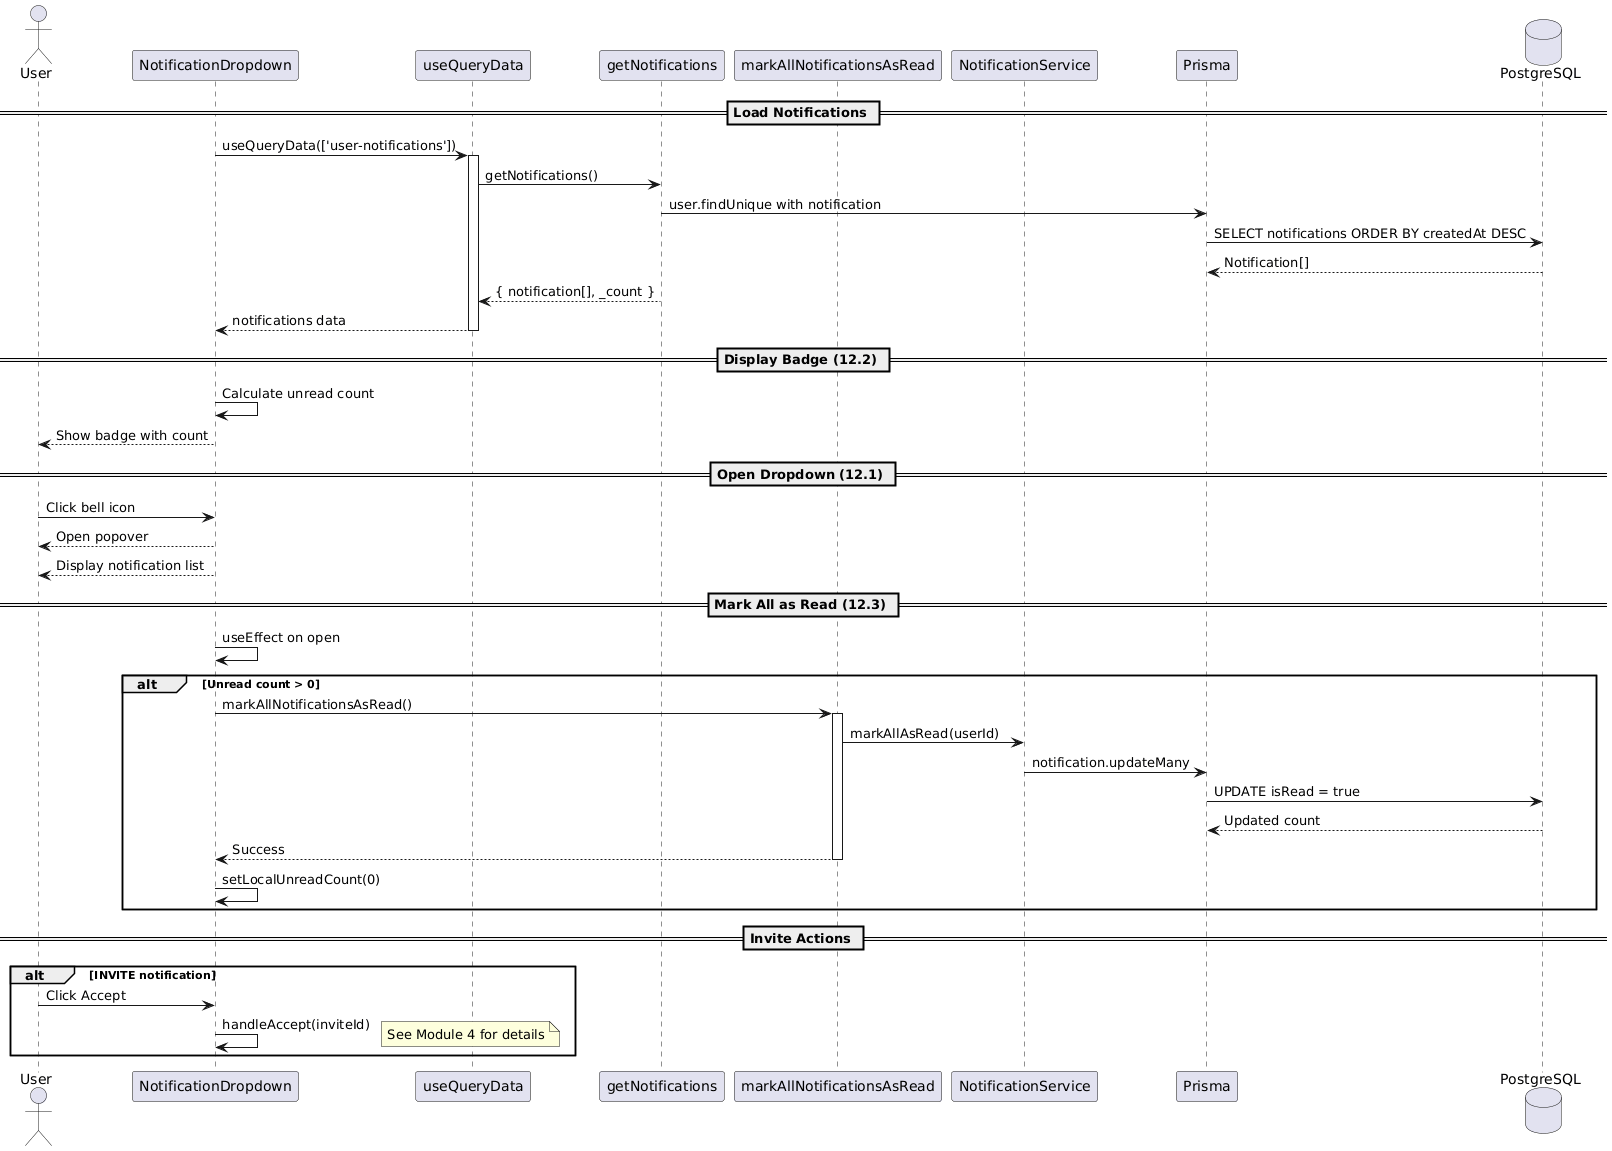

The diagram above was rendered by PlantUML. Its source (embedded in the PNG):
@startuml
actor "User" as user
participant "NotificationDropdown" as dropdown
participant "useQueryData" as query
participant "getNotifications" as action
participant "markAllNotificationsAsRead" as mark
participant "NotificationService" as service
participant "Prisma" as prisma
database "PostgreSQL" as db

== Load Notifications ==

dropdown -> query: useQueryData(['user-notifications'])
activate query

query -> action: getNotifications()
action -> prisma: user.findUnique with notification
prisma -> db: SELECT notifications ORDER BY createdAt DESC
db --> prisma: Notification[]
action --> query: { notification[], _count }

query --> dropdown: notifications data
deactivate query

== Display Badge (12.2) ==

dropdown -> dropdown: Calculate unread count
dropdown --> user: Show badge with count

== Open Dropdown (12.1) ==

user -> dropdown: Click bell icon
dropdown --> user: Open popover
dropdown --> user: Display notification list

== Mark All as Read (12.3) ==

dropdown -> dropdown: useEffect on open
alt Unread count > 0
  dropdown -> mark: markAllNotificationsAsRead()
  activate mark
  
  mark -> service: markAllAsRead(userId)
  service -> prisma: notification.updateMany
  prisma -> db: UPDATE isRead = true
  db --> prisma: Updated count
  
  mark --> dropdown: Success
  deactivate mark
  
  dropdown -> dropdown: setLocalUnreadCount(0)
end

== Invite Actions ==

alt INVITE notification
  user -> dropdown: Click Accept
  dropdown -> dropdown: handleAccept(inviteId)
  note right: See Module 4 for details
end
@enduml